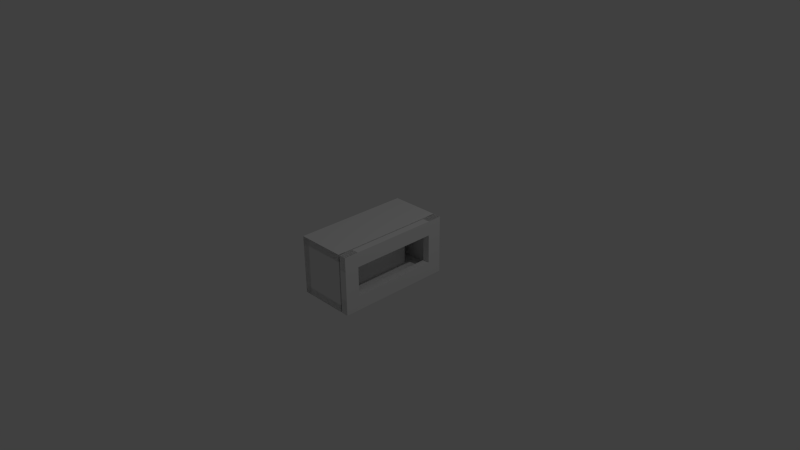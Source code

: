 # Source: microwave.blend  (saved by Blender 2.78.0; exported with 4.5.12 LTS)
import bpy
from mathutils import Matrix  # noqa: F401  (used for matrix-valued properties, if any)

bpy.ops.wm.read_factory_settings(use_empty=True)
scene = bpy.context.scene
scene.name = 'Scene'

# ---- collections
col_collection_1 = bpy.data.collections.new('Collection 1'); scene.collection.children.link(col_collection_1)

# ---- world
world_world = bpy.data.worlds.new('World'); scene.world = world_world
world_world.color = (0.05088, 0.05088, 0.05088)
world_world.use_sun_shadow = False
world_world.sun_shadow_jitter_overblur = 0.0
world_world.cycles.sampling_method = 'NONE'
world_world.cycles.sample_map_resolution = 256

# ---- cameras
cam_camera = bpy.data.cameras.new('Camera')
cam_camera.clip_end = 100.0
cam_camera.lens = 35.0
cam_camera.sensor_width = 32.0
cam_camera.sensor_height = 18.0
cam_camera.ortho_scale = 7.314
cam_camera.dof.focus_distance = 0.0
cam_camera.dof.aperture_fstop = 128.0

# ---- lights
light_lamp = bpy.data.lights.new('Lamp', 'POINT')
light_lamp.transmission_factor = 0.0
light_lamp.cutoff_distance = 30.0
light_lamp.energy = 100.0
light_lamp.shadow_buffer_clip_start = 1.001
light_lamp.shadow_soft_size = 0.1
light_lamp.shadow_maximum_resolution = 0.006
light_lamp.use_absolute_resolution = True
light_lamp.cycles.use_multiple_importance_sampling = False

# ---- meshes
me_cube_003 = bpy.data.meshes.new('Cube.003')
me_cube_003.from_pydata([(-1.0, -1.0, -1.0), (-1.0, -1.0, 1.0), (-1.0, 1.0, -1.0), (-1.0, 1.0, 1.0), (1.0, -1.0, -1.0), (1.0, -1.0, 1.0), (1.0, 1.0, -1.0), (1.0, 1.0, 1.0)], [], [(0, 1, 3, 2), (2, 3, 7, 6), (6, 7, 5, 4), (4, 5, 1, 0), (2, 6, 4, 0), (7, 3, 1, 5)])
me_cube_003.use_remesh_preserve_volume = False
me_cube_003.use_remesh_preserve_attributes = False
me_cube_003.use_mirror_vertex_groups = False
me_cube_003.update()
me_cube_002 = bpy.data.meshes.new('Cube.002')
me_cube_002.from_pydata([(-1.017, -9.192, -0.6235), (-1.016, -9.192, 3.029), (-1.016, -1.877, -0.6235), (-1.016, -2.785, 3.029), (-0.5733, -9.192, -0.6235), (-0.5733, -9.192, 3.029), (-0.5733, -1.877, -0.6235), (-0.5733, -2.785, 3.029), (-0.5733, -2.79, 2.107), (-0.5733, -8.283, 0.2885), (-0.5733, -8.283, 2.107), (-1.016, -2.79, 2.107), (-1.016, -8.283, 0.2885), (-1.016, -8.283, 2.107), (-1.016, -1.861, 3.029), (-0.5733, -1.861, 3.029), (-0.5733, -1.864, 2.107), (-1.016, -1.864, 2.107), (-1.017, -2.79, -0.6235), (-0.5733, -2.79, -0.6235), (-0.5733, -2.79, 0.2885), (-1.016, -2.79, 0.2885), (-1.016, -1.873, 0.2885), (-0.5733, -1.873, 0.2885)], [], [(1, 3, 11, 13), (14, 3, 7, 15), (7, 5, 10, 8), (4, 5, 1, 0), (18, 19, 4, 0), (7, 3, 1, 5), (10, 9, 12, 13), (2, 6, 19, 18), (5, 4, 9, 10), (22, 17, 16, 23), (8, 10, 13, 11), (9, 20, 21, 12), (18, 0, 12, 21), (0, 1, 13, 12), (4, 19, 20, 9), (17, 14, 15, 16), (2, 22, 23, 6), (23, 20, 19, 6), (22, 2, 18, 21), (11, 3, 14, 17), (8, 16, 15, 7), (16, 8, 20, 23), (17, 22, 21, 11), (11, 21, 20, 8)])
_uv = me_cube_002.uv_layers.new(name='UVMap')
_uv.uv.foreach_set('vector', [0.4856, 0.9497, 0.3613, 0.9497, 0.3613, 0.8253, 0.4856, 0.8253, 0.2627, 0.1625, 0.4144, 0.1625, 0.4144, 0.4659, 0.2627, 0.4659, 0.3548, 0.5205, 0.05142, 0.5205, 0.05142, 0.217, 0.3548, 0.217, 0.4144, 0.1625, 0.4144, 0.4659, 0.1109, 0.4659, 0.1109, 0.1625, 0.1109, 0.3142, 0.4144, 0.3142, 0.4144, 0.4659, 0.1109, 0.4659, 0.1109, 0.1625, 0.4144, 0.1625, 0.4144, 0.4659, 0.1109, 0.4659, 0.4256, 0.7259, 0.4256, 0.5803, 0.5713, 0.5803, 0.5713, 0.7259, 0.1109, 0.1625, 0.4144, 0.1625, 0.4144, 0.3142, 0.1109, 0.3142, 0.05142, 0.217, 0.3548, 0.217, 0.3548, 0.5205, 0.05142, 0.5205, 0.3229, 0.2532, 0.3229, 0.2911, 0.01949, 0.2911, 0.01949, 0.2532, 0.5646, 0.732, 0.4195, 0.7193, 0.4322, 0.5742, 0.5773, 0.5869, 0.4256, 0.6223, 0.5108, 0.6234, 0.5133, 0.6839, 0.4256, 0.6839, 0.5897, 0.8253, 0.6519, 0.8253, 0.6519, 0.9497, 0.5897, 0.9497, 0.4856, 0.8253, 0.4856, 0.9497, 0.3613, 0.9497, 0.3613, 0.8253, 0.05142, 0.217, 0.2031, 0.217, 0.2031, 0.5205, 0.05142, 0.5205, 0.3764, 0.2763, 0.3764, 0.3521, 0.07302, 0.3521, 0.07302, 0.2763, 0.2816, 0.2952, 0.2816, 0.3331, -0.0218, 0.3331, -0.0218, 0.2952, 0.2181, 0.2441, 0.008233, 0.2436, 0.007277, 0.02553, 0.2173, 0.02497, 0.4731, 0.9497, 0.4746, 0.8246, 0.4234, 0.8253, 0.4234, 0.9497, 0.5097, 0.8254, 0.5139, 0.8983, 0.6717, 0.8968, 0.6651, 0.8213, 0.0669, 0.4247, 0.1762, 0.4242, 0.1774, 0.5195, 0.06617, 0.5187, 0.9469, 0.5317, 0.6784, 0.5324, 0.6784, 0.009457, 0.9473, 0.009445, 0.5361, 0.8726, 0.5361, 0.8333, 0.381, 0.833, 0.3797, 0.8725, 0.4093, 0.7193, 0.4096, 0.6073, 0.2623, 0.6069, 0.2628, 0.719])
me_cube_002.use_remesh_preserve_volume = False
me_cube_002.use_remesh_preserve_attributes = False
me_cube_002.use_mirror_vertex_groups = False
me_cube_002.update()
me_cube = bpy.data.meshes.new('Cube')
me_cube.from_pydata([(-3.324, -6.289, -1.686), (-3.324, -6.289, 0.1063), (-3.324, -2.712, -1.686), (-3.324, -2.712, 0.1063), (-1.807, -6.289, -1.686), (-1.807, -6.289, 0.1063), (-1.807, -2.712, -1.686), (-1.807, -2.712, 0.1063), (-1.807, -6.153, -1.55), (-1.807, -6.153, -0.02977), (-1.807, -2.848, -1.55), (-1.807, -2.848, -0.02977), (-3.136, -6.153, -1.55), (-3.136, -6.153, -0.02977), (-3.136, -2.848, -1.55), (-3.136, -2.848, -0.02977)], [], [(0, 1, 3, 2), (2, 3, 7, 6), (7, 5, 9, 11), (4, 5, 1, 0), (2, 6, 4, 0), (7, 3, 1, 5), (11, 9, 13, 15), (6, 7, 11, 10), (5, 4, 8, 9), (4, 6, 10, 8), (14, 15, 13, 12), (10, 11, 15, 14), (9, 8, 12, 13), (8, 10, 14, 12)])
_uv = me_cube.uv_layers.new(name='UVMap')
_uv.uv.foreach_set('vector', [0.3173, 0.2373, 0.3173, 0.4908, 0.06391, 0.4908, 0.06391, 0.2373, 0.3173, 0.2373, 0.3173, 0.4908, 0.06391, 0.4908, 0.06391, 0.2373, 0.2512, 0.5559, 0.5046, 0.5559, 0.5046, 0.7427, 0.2512, 0.7427, 0.3173, 0.2373, 0.3173, 0.4908, 0.06391, 0.4908, 0.06391, 0.2373, 0.05335, 0.4793, 0.07544, 0.2268, 0.3279, 0.2489, 0.3058, 0.5013, 0.3173, 0.2373, 0.3173, 0.4908, 0.06391, 0.4908, 0.06391, 0.2373, 0.2299, 0.9768, 0.03883, 0.9768, 0.03883, 0.7857, 0.2299, 0.7857, 0.2512, 0.5559, 0.5046, 0.5559, 0.5046, 0.7427, 0.2512, 0.7427, 0.2512, 0.5559, 0.5046, 0.5559, 0.5046, 0.7427, 0.2512, 0.7427, 0.2512, 0.5559, 0.5046, 0.5559, 0.5046, 0.7427, 0.2512, 0.7427, 0.2379, 0.7944, 0.2212, 0.9848, 0.03087, 0.9681, 0.04752, 0.7777, 0.2299, 0.7857, 0.2299, 0.9768, 0.03883, 0.9768, 0.03883, 0.7857, 0.03883, 0.9768, 0.03883, 0.7857, 0.2299, 0.7857, 0.2299, 0.9768, 0.03883, 0.7857, 0.2299, 0.7857, 0.2299, 0.9768, 0.03883, 0.9768])
me_cube.use_remesh_preserve_volume = False
me_cube.use_remesh_preserve_attributes = False
me_cube.use_mirror_vertex_groups = False
me_cube.update()
me_cube_001 = bpy.data.meshes.new('Cube.001')
me_cube_001.from_pydata([(-1.0, -1.0, -1.0), (-1.0, -1.0, 1.0), (-1.0, 1.0, -1.0), (-1.0, 1.0, 1.0), (1.0, -1.0, -1.0), (1.0, -1.0, 1.0), (1.0, 1.0, -1.0), (1.0, 1.0, 1.0)], [], [(1, 3, 2, 0), (3, 7, 6, 2), (7, 5, 4, 6), (5, 1, 0, 4), (0, 2, 6, 4), (5, 7, 3, 1)])
me_cube_001.use_remesh_preserve_volume = False
me_cube_001.use_remesh_preserve_attributes = False
me_cube_001.use_mirror_vertex_groups = False
me_cube_001.update()

# ---- objects
ob_trigger = bpy.data.objects.new('trigger', me_cube_003)
ob_door = bpy.data.objects.new('Door', me_cube_002)
ob_microwave = bpy.data.objects.new('Microwave', me_cube)
ob_cube_008 = bpy.data.objects.new('Cube.008', me_cube_001)
ob_cube_007 = bpy.data.objects.new('Cube.007', me_cube_001)
ob_cube_006 = bpy.data.objects.new('Cube.006', me_cube_001)
ob_cube_005 = bpy.data.objects.new('Cube.005', me_cube_001)
ob_cube_004 = bpy.data.objects.new('Cube.004', me_cube_001)
ob_cube_003 = bpy.data.objects.new('Cube.003', me_cube_001)
ob_cube_002 = bpy.data.objects.new('Cube.002', me_cube_001)
ob_cube_000 = bpy.data.objects.new('Cube.000', me_cube_001)
ob_cube_001 = bpy.data.objects.new('Cube.001', me_cube_001)
ob_lamp = bpy.data.objects.new('Lamp', light_lamp)
ob_camera = bpy.data.objects.new('Camera', cam_camera)

# ---- transforms, parenting, visibility, modifiers, constraints
ob_trigger.location = (-0.05, 0.0, 0.0)
ob_trigger.scale = (0.1, 0.5, 0.4)
ob_trigger.lineart.crease_threshold = 0.0
ob_door.location = (0.5227, 1.211, -0.2635)
ob_door.scale = (0.2186, 0.2186, 0.2186)
ob_door.hide_viewport = True
ob_door.lineart.crease_threshold = 0.0
ob_microwave.location = (1.087, 2.018, 0.353)
ob_microwave.scale = (0.448, 0.448, 0.448)
ob_microwave.lineart.crease_threshold = 0.0
ob_cube_008.location = (0.35, -0.7, 0.0)
ob_cube_008.scale = (0.05, 0.1, 0.4)
ob_cube_008.hide_viewport = True
ob_cube_008.lineart.crease_threshold = 0.0
ob_cube_007.location = (0.35, 0.0, -0.3)
ob_cube_007.scale = (0.05, 0.8, 0.1)
ob_cube_007.hide_viewport = True
ob_cube_007.lineart.crease_threshold = 0.0
ob_cube_006.location = (0.35, 0.0, 0.3)
ob_cube_006.scale = (0.05, 0.8, 0.1)
ob_cube_006.hide_viewport = True
ob_cube_006.lineart.crease_threshold = 0.0
ob_cube_005.location = (0.35, 0.7, 0.0)
ob_cube_005.scale = (0.05, 0.1, 0.4)
ob_cube_005.hide_viewport = True
ob_cube_005.lineart.crease_threshold = 0.0
ob_cube_004.location = (-0.06, -0.75, 0.0)
ob_cube_004.scale = (0.34, 0.05, 0.4)
ob_cube_004.hide_viewport = True
ob_cube_004.lineart.crease_threshold = 0.0
ob_cube_003.location = (-0.35, 0.0, 0.0)
ob_cube_003.scale = (0.05, 0.8, 0.4)
ob_cube_003.hide_viewport = True
ob_cube_003.lineart.crease_threshold = 0.0
ob_cube_002.location = (-0.06, 0.0, -0.35)
ob_cube_002.scale = (0.34, 0.8, 0.05)
ob_cube_002.hide_viewport = True
ob_cube_002.lineart.crease_threshold = 0.0
ob_cube_000.location = (-0.06, 0.0, 0.35)
ob_cube_000.scale = (0.34, 0.8, 0.05)
ob_cube_000.hide_viewport = True
ob_cube_000.lineart.crease_threshold = 0.0
ob_cube_001.location = (-0.06, 0.75, 0.0)
ob_cube_001.scale = (0.34, 0.05, 0.4)
ob_cube_001.hide_viewport = True
ob_cube_001.lineart.crease_threshold = 0.0
ob_lamp.location = (4.076, 1.005, 5.904)
ob_lamp.rotation_euler = (0.6503, 0.05522, 1.866)
ob_lamp.lock_rotations_4d = False
ob_lamp.empty_display_type = 'ARROWS'
ob_lamp.color = (0.0, 0.0, 0.0, 0.0)
ob_lamp.lineart.crease_threshold = 0.0
ob_camera.location = (7.481, -6.508, 5.344)
ob_camera.rotation_euler = (1.109, 0.01082, 0.8149)
ob_camera.lock_rotations_4d = False
ob_camera.empty_display_type = 'ARROWS'
ob_camera.color = (0.0, 0.0, 0.0, 0.0)
ob_camera.display_type = 'WIRE'
ob_camera.lineart.crease_threshold = 0.0

# ---- collection membership
col_collection_1.objects.link(ob_trigger)
col_collection_1.objects.link(ob_door)
col_collection_1.objects.link(ob_microwave)
col_collection_1.objects.link(ob_cube_008)
col_collection_1.objects.link(ob_cube_007)
col_collection_1.objects.link(ob_cube_006)
col_collection_1.objects.link(ob_cube_005)
col_collection_1.objects.link(ob_cube_004)
col_collection_1.objects.link(ob_cube_003)
col_collection_1.objects.link(ob_cube_002)
col_collection_1.objects.link(ob_cube_000)
col_collection_1.objects.link(ob_cube_001)
col_collection_1.objects.link(ob_lamp)
col_collection_1.objects.link(ob_camera)

# ---- scene / render settings (as saved in the file)
scene.camera = ob_camera
scene.frame_start = 1; scene.frame_end = 250; scene.frame_set(1)
scene.render.engine = 'BLENDER_EEVEE_NEXT'
scene.render.resolution_percentage = 50
scene.render.dither_intensity = 0.0
scene.cycles.use_denoising = False
scene.cycles.samples = 10
scene.cycles.sampling_pattern = 'TABULATED_SOBOL'
scene.cycles.light_sampling_threshold = 0.0
scene.cycles.use_adaptive_sampling = False
scene.cycles.use_light_tree = False
scene.cycles.blur_glossy = 0.0
scene.cycles.pixel_filter_type = 'GAUSSIAN'
scene.cycles.sample_clamp_indirect = 0.0
scene.view_settings.view_transform = 'Standard'
bpy.context.view_layer.update()
